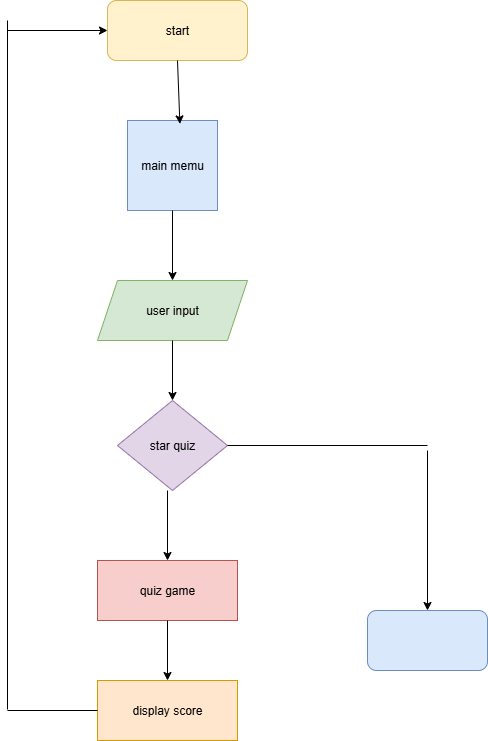

The diagram above was exported from draw.io. Its source (the exported page's mxGraphModel, read from the mxfile embedded in the PNG):
<mxGraphModel dx="1389" dy="749" grid="1" gridSize="10" guides="1" tooltips="1" connect="1" arrows="1" fold="1" page="1" pageScale="1" pageWidth="827" pageHeight="1169" math="0" shadow="0">
  <root>
    <mxCell id="0" />
    <mxCell id="1" parent="0" />
    <mxCell id="WPJwffbCrwF0qA841lIG-1" value="start" style="rounded=1;whiteSpace=wrap;html=1;fillColor=#fff2cc;strokeColor=#d6b656;" vertex="1" parent="1">
      <mxGeometry x="340" y="40" width="140" height="60" as="geometry" />
    </mxCell>
    <mxCell id="WPJwffbCrwF0qA841lIG-2" value="main memu" style="whiteSpace=wrap;html=1;aspect=fixed;fillColor=#dae8fc;strokeColor=#6c8ebf;" vertex="1" parent="1">
      <mxGeometry x="360" y="160" width="90" height="90" as="geometry" />
    </mxCell>
    <mxCell id="WPJwffbCrwF0qA841lIG-3" value="user input" style="shape=parallelogram;perimeter=parallelogramPerimeter;whiteSpace=wrap;html=1;fixedSize=1;fillColor=#d5e8d4;strokeColor=#82b366;" vertex="1" parent="1">
      <mxGeometry x="330" y="320" width="150" height="60" as="geometry" />
    </mxCell>
    <mxCell id="WPJwffbCrwF0qA841lIG-4" value="star quiz" style="rhombus;whiteSpace=wrap;html=1;fillColor=#e1d5e7;strokeColor=#9673a6;" vertex="1" parent="1">
      <mxGeometry x="350" y="440" width="110" height="90" as="geometry" />
    </mxCell>
    <mxCell id="WPJwffbCrwF0qA841lIG-5" value="quiz game" style="rounded=0;whiteSpace=wrap;html=1;fillColor=#f8cecc;strokeColor=#b85450;" vertex="1" parent="1">
      <mxGeometry x="330" y="600" width="140" height="60" as="geometry" />
    </mxCell>
    <mxCell id="WPJwffbCrwF0qA841lIG-6" value="display score" style="rounded=0;whiteSpace=wrap;html=1;fillColor=#ffe6cc;strokeColor=#d79b00;" vertex="1" parent="1">
      <mxGeometry x="330" y="720" width="140" height="60" as="geometry" />
    </mxCell>
    <mxCell id="WPJwffbCrwF0qA841lIG-7" value="" style="rounded=1;whiteSpace=wrap;html=1;fillColor=#dae8fc;strokeColor=#6c8ebf;" vertex="1" parent="1">
      <mxGeometry x="600" y="650" width="120" height="60" as="geometry" />
    </mxCell>
    <mxCell id="WPJwffbCrwF0qA841lIG-8" value="" style="endArrow=none;html=1;rounded=0;exitX=0;exitY=0.5;exitDx=0;exitDy=0;" edge="1" parent="1" source="WPJwffbCrwF0qA841lIG-6">
      <mxGeometry width="50" height="50" relative="1" as="geometry">
        <mxPoint x="390" y="570" as="sourcePoint" />
        <mxPoint x="240" y="750" as="targetPoint" />
      </mxGeometry>
    </mxCell>
    <mxCell id="WPJwffbCrwF0qA841lIG-9" value="" style="endArrow=none;html=1;rounded=0;" edge="1" parent="1">
      <mxGeometry width="50" height="50" relative="1" as="geometry">
        <mxPoint x="240" y="749" as="sourcePoint" />
        <mxPoint x="240" y="60" as="targetPoint" />
      </mxGeometry>
    </mxCell>
    <mxCell id="WPJwffbCrwF0qA841lIG-11" value="" style="endArrow=classic;html=1;rounded=0;entryX=0;entryY=0.5;entryDx=0;entryDy=0;" edge="1" parent="1" target="WPJwffbCrwF0qA841lIG-1">
      <mxGeometry width="50" height="50" relative="1" as="geometry">
        <mxPoint x="240" y="70" as="sourcePoint" />
        <mxPoint x="440" y="260" as="targetPoint" />
      </mxGeometry>
    </mxCell>
    <mxCell id="WPJwffbCrwF0qA841lIG-12" value="" style="endArrow=classic;html=1;rounded=0;exitX=0.5;exitY=1;exitDx=0;exitDy=0;entryX=0.582;entryY=0.038;entryDx=0;entryDy=0;entryPerimeter=0;" edge="1" parent="1" source="WPJwffbCrwF0qA841lIG-1" target="WPJwffbCrwF0qA841lIG-2">
      <mxGeometry width="50" height="50" relative="1" as="geometry">
        <mxPoint x="390" y="340" as="sourcePoint" />
        <mxPoint x="440" y="290" as="targetPoint" />
      </mxGeometry>
    </mxCell>
    <mxCell id="WPJwffbCrwF0qA841lIG-13" value="" style="endArrow=classic;html=1;rounded=0;exitX=0.5;exitY=1;exitDx=0;exitDy=0;entryX=0.5;entryY=0;entryDx=0;entryDy=0;" edge="1" parent="1" source="WPJwffbCrwF0qA841lIG-2" target="WPJwffbCrwF0qA841lIG-3">
      <mxGeometry width="50" height="50" relative="1" as="geometry">
        <mxPoint x="390" y="340" as="sourcePoint" />
        <mxPoint x="440" y="290" as="targetPoint" />
      </mxGeometry>
    </mxCell>
    <mxCell id="WPJwffbCrwF0qA841lIG-14" value="" style="endArrow=classic;html=1;rounded=0;exitX=0.5;exitY=1;exitDx=0;exitDy=0;entryX=0.5;entryY=0;entryDx=0;entryDy=0;" edge="1" parent="1" source="WPJwffbCrwF0qA841lIG-3" target="WPJwffbCrwF0qA841lIG-4">
      <mxGeometry width="50" height="50" relative="1" as="geometry">
        <mxPoint x="390" y="340" as="sourcePoint" />
        <mxPoint x="440" y="290" as="targetPoint" />
      </mxGeometry>
    </mxCell>
    <mxCell id="WPJwffbCrwF0qA841lIG-15" value="" style="endArrow=classic;html=1;rounded=0;entryX=0.5;entryY=0;entryDx=0;entryDy=0;" edge="1" parent="1" target="WPJwffbCrwF0qA841lIG-5">
      <mxGeometry width="50" height="50" relative="1" as="geometry">
        <mxPoint x="400" y="530" as="sourcePoint" />
        <mxPoint x="440" y="490" as="targetPoint" />
      </mxGeometry>
    </mxCell>
    <mxCell id="WPJwffbCrwF0qA841lIG-16" value="" style="endArrow=classic;html=1;rounded=0;entryX=0.5;entryY=0;entryDx=0;entryDy=0;exitX=0.5;exitY=1;exitDx=0;exitDy=0;" edge="1" parent="1" source="WPJwffbCrwF0qA841lIG-5" target="WPJwffbCrwF0qA841lIG-6">
      <mxGeometry width="50" height="50" relative="1" as="geometry">
        <mxPoint x="390" y="600" as="sourcePoint" />
        <mxPoint x="440" y="550" as="targetPoint" />
      </mxGeometry>
    </mxCell>
    <mxCell id="WPJwffbCrwF0qA841lIG-17" value="" style="endArrow=none;html=1;rounded=0;exitX=1;exitY=0.5;exitDx=0;exitDy=0;" edge="1" parent="1" source="WPJwffbCrwF0qA841lIG-4">
      <mxGeometry width="50" height="50" relative="1" as="geometry">
        <mxPoint x="390" y="600" as="sourcePoint" />
        <mxPoint x="660" y="485" as="targetPoint" />
      </mxGeometry>
    </mxCell>
    <mxCell id="WPJwffbCrwF0qA841lIG-18" value="" style="endArrow=classic;html=1;rounded=0;entryX=0.5;entryY=0;entryDx=0;entryDy=0;" edge="1" parent="1" target="WPJwffbCrwF0qA841lIG-7">
      <mxGeometry width="50" height="50" relative="1" as="geometry">
        <mxPoint x="660" y="490" as="sourcePoint" />
        <mxPoint x="440" y="550" as="targetPoint" />
      </mxGeometry>
    </mxCell>
  </root>
</mxGraphModel>